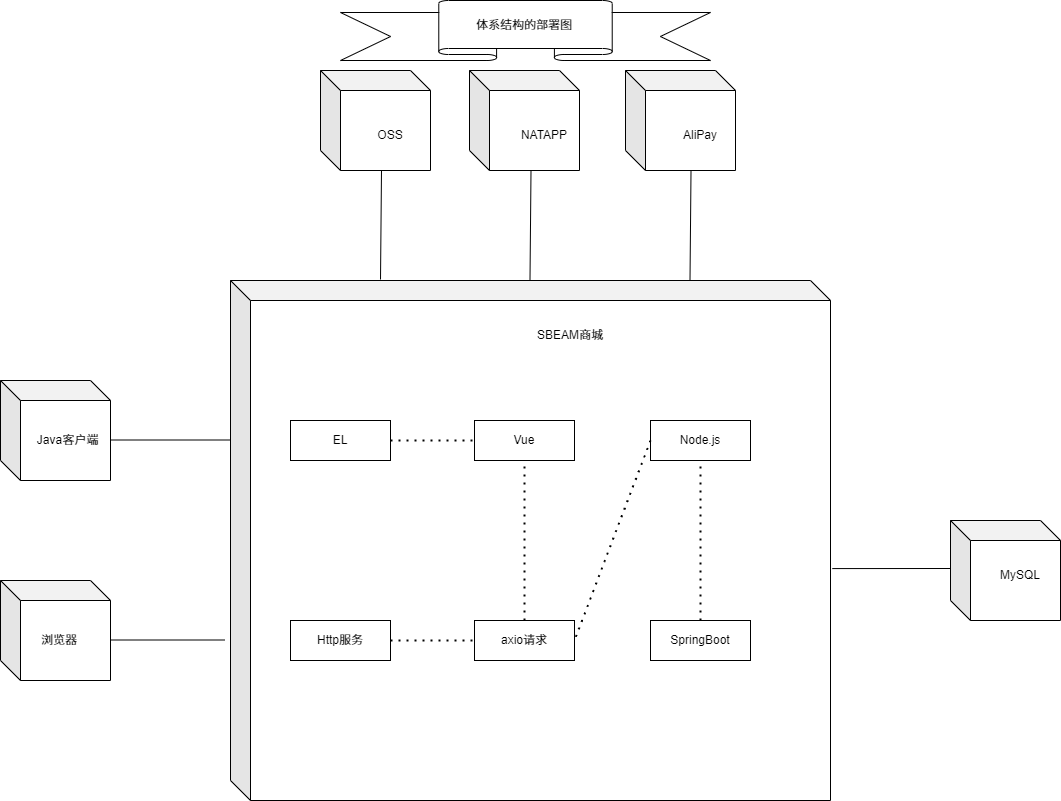

The diagram above was exported from draw.io. Its source (the exported page's mxGraphModel, read from the mxfile embedded in the PNG):
<mxGraphModel dx="2165" dy="1989" grid="1" gridSize="10" guides="1" tooltips="1" connect="1" arrows="1" fold="1" page="1" pageScale="1" pageWidth="827" pageHeight="1169" math="0" shadow="0">
  <root>
    <mxCell id="0" />
    <mxCell id="1" parent="0" />
    <mxCell id="4a5bdP1wSf8N1KHF2W9y-1" value="" style="shape=cube;whiteSpace=wrap;html=1;boundedLbl=1;backgroundOutline=1;darkOpacity=0.05;darkOpacity2=0.1;rotation=0;" parent="1" vertex="1">
      <mxGeometry x="-60" y="160" width="110" height="100" as="geometry" />
    </mxCell>
    <mxCell id="4a5bdP1wSf8N1KHF2W9y-3" value="" style="shape=cube;whiteSpace=wrap;html=1;boundedLbl=1;backgroundOutline=1;darkOpacity=0.05;darkOpacity2=0.1;" parent="1" vertex="1">
      <mxGeometry x="170" y="60" width="600" height="520" as="geometry" />
    </mxCell>
    <mxCell id="4a5bdP1wSf8N1KHF2W9y-4" value="" style="shape=cube;whiteSpace=wrap;html=1;boundedLbl=1;backgroundOutline=1;darkOpacity=0.05;darkOpacity2=0.1;rotation=0;" parent="1" vertex="1">
      <mxGeometry x="890" y="300" width="110" height="100" as="geometry" />
    </mxCell>
    <mxCell id="4a5bdP1wSf8N1KHF2W9y-5" value="" style="shape=cube;whiteSpace=wrap;html=1;boundedLbl=1;backgroundOutline=1;darkOpacity=0.05;darkOpacity2=0.1;rotation=0;" parent="1" vertex="1">
      <mxGeometry x="260" y="-150" width="110" height="100" as="geometry" />
    </mxCell>
    <mxCell id="4a5bdP1wSf8N1KHF2W9y-6" value="" style="shape=cube;whiteSpace=wrap;html=1;boundedLbl=1;backgroundOutline=1;darkOpacity=0.05;darkOpacity2=0.1;rotation=0;" parent="1" vertex="1">
      <mxGeometry x="565" y="-150" width="110" height="100" as="geometry" />
    </mxCell>
    <mxCell id="4a5bdP1wSf8N1KHF2W9y-7" value="Java客户端" style="text;html=1;align=center;verticalAlign=middle;whiteSpace=wrap;rounded=0;" parent="1" vertex="1">
      <mxGeometry x="-25" y="205" width="65" height="30" as="geometry" />
    </mxCell>
    <mxCell id="4a5bdP1wSf8N1KHF2W9y-8" value="Web浏览器" style="text;html=1;align=center;verticalAlign=middle;whiteSpace=wrap;rounded=0;" parent="1" vertex="1">
      <mxGeometry x="-30" y="405" width="70" height="30" as="geometry" />
    </mxCell>
    <mxCell id="4a5bdP1wSf8N1KHF2W9y-9" value="MySQL" style="text;html=1;align=center;verticalAlign=middle;whiteSpace=wrap;rounded=0;" parent="1" vertex="1">
      <mxGeometry x="930" y="340" width="60" height="30" as="geometry" />
    </mxCell>
    <mxCell id="4a5bdP1wSf8N1KHF2W9y-10" value="OSS" style="text;html=1;align=center;verticalAlign=middle;whiteSpace=wrap;rounded=0;" parent="1" vertex="1">
      <mxGeometry x="300" y="-100" width="60" height="30" as="geometry" />
    </mxCell>
    <mxCell id="4a5bdP1wSf8N1KHF2W9y-11" value="AliPay" style="text;html=1;align=center;verticalAlign=middle;whiteSpace=wrap;rounded=0;" parent="1" vertex="1">
      <mxGeometry x="610" y="-100" width="60" height="30" as="geometry" />
    </mxCell>
    <mxCell id="4a5bdP1wSf8N1KHF2W9y-14" value="" style="endArrow=none;html=1;rounded=0;exitX=0;exitY=0;exitDx=110;exitDy=60;exitPerimeter=0;" parent="1" edge="1">
      <mxGeometry width="50" height="50" relative="1" as="geometry">
        <mxPoint x="50" y="219.5" as="sourcePoint" />
        <mxPoint x="169" y="219.5" as="targetPoint" />
      </mxGeometry>
    </mxCell>
    <mxCell id="4a5bdP1wSf8N1KHF2W9y-15" value="" style="endArrow=none;html=1;rounded=0;exitX=0;exitY=0;exitDx=110;exitDy=60;exitPerimeter=0;" parent="1" edge="1">
      <mxGeometry width="50" height="50" relative="1" as="geometry">
        <mxPoint x="45" y="419.5" as="sourcePoint" />
        <mxPoint x="164" y="419.5" as="targetPoint" />
      </mxGeometry>
    </mxCell>
    <mxCell id="4a5bdP1wSf8N1KHF2W9y-16" value="" style="endArrow=none;html=1;rounded=0;exitX=1.003;exitY=0.554;exitDx=0;exitDy=0;exitPerimeter=0;entryX=0;entryY=0.48;entryDx=0;entryDy=0;entryPerimeter=0;" parent="1" source="4a5bdP1wSf8N1KHF2W9y-3" target="4a5bdP1wSf8N1KHF2W9y-4" edge="1">
      <mxGeometry width="50" height="50" relative="1" as="geometry">
        <mxPoint x="830" y="349.5" as="sourcePoint" />
        <mxPoint x="949" y="349.5" as="targetPoint" />
      </mxGeometry>
    </mxCell>
    <mxCell id="4a5bdP1wSf8N1KHF2W9y-19" value="SBEAM商城" style="text;html=1;align=center;verticalAlign=middle;whiteSpace=wrap;rounded=0;" parent="1" vertex="1">
      <mxGeometry x="460" y="100" width="100" height="30" as="geometry" />
    </mxCell>
    <mxCell id="4a5bdP1wSf8N1KHF2W9y-20" value="Node.js" style="whiteSpace=wrap;html=1;align=center;" parent="1" vertex="1">
      <mxGeometry x="590" y="200" width="100" height="40" as="geometry" />
    </mxCell>
    <mxCell id="4a5bdP1wSf8N1KHF2W9y-21" value="EL" style="whiteSpace=wrap;html=1;align=center;" parent="1" vertex="1">
      <mxGeometry x="230" y="200" width="100" height="40" as="geometry" />
    </mxCell>
    <mxCell id="4a5bdP1wSf8N1KHF2W9y-22" value="Vue" style="whiteSpace=wrap;html=1;align=center;" parent="1" vertex="1">
      <mxGeometry x="414" y="200" width="100" height="40" as="geometry" />
    </mxCell>
    <mxCell id="4a5bdP1wSf8N1KHF2W9y-23" value="SpringBoot" style="whiteSpace=wrap;html=1;align=center;" parent="1" vertex="1">
      <mxGeometry x="590" y="400" width="100" height="40" as="geometry" />
    </mxCell>
    <mxCell id="4a5bdP1wSf8N1KHF2W9y-24" value="Http服务" style="whiteSpace=wrap;html=1;align=center;" parent="1" vertex="1">
      <mxGeometry x="230" y="400" width="100" height="40" as="geometry" />
    </mxCell>
    <mxCell id="4a5bdP1wSf8N1KHF2W9y-25" value="" style="shape=cube;whiteSpace=wrap;html=1;boundedLbl=1;backgroundOutline=1;darkOpacity=0.05;darkOpacity2=0.1;rotation=0;" parent="1" vertex="1">
      <mxGeometry x="409" y="-150" width="110" height="100" as="geometry" />
    </mxCell>
    <mxCell id="4a5bdP1wSf8N1KHF2W9y-26" value="" style="endArrow=none;html=1;rounded=0;entryX=0;entryY=0;entryDx=65;entryDy=100;entryPerimeter=0;exitX=0.764;exitY=-0.002;exitDx=0;exitDy=0;exitPerimeter=0;" parent="1" edge="1">
      <mxGeometry width="50" height="50" relative="1" as="geometry">
        <mxPoint x="469.5" y="59" as="sourcePoint" />
        <mxPoint x="470.5" y="-50" as="targetPoint" />
      </mxGeometry>
    </mxCell>
    <mxCell id="4a5bdP1wSf8N1KHF2W9y-27" value="NATAPP" style="text;html=1;align=center;verticalAlign=middle;whiteSpace=wrap;rounded=0;" parent="1" vertex="1">
      <mxGeometry x="454" y="-100" width="60" height="30" as="geometry" />
    </mxCell>
    <mxCell id="4a5bdP1wSf8N1KHF2W9y-28" value="" style="endArrow=none;dashed=1;html=1;dashPattern=1 3;strokeWidth=2;rounded=0;exitX=1;exitY=0.5;exitDx=0;exitDy=0;entryX=0;entryY=0.5;entryDx=0;entryDy=0;" parent="1" source="4a5bdP1wSf8N1KHF2W9y-21" target="4a5bdP1wSf8N1KHF2W9y-22" edge="1">
      <mxGeometry width="50" height="50" relative="1" as="geometry">
        <mxPoint x="420" y="510" as="sourcePoint" />
        <mxPoint x="470" y="460" as="targetPoint" />
      </mxGeometry>
    </mxCell>
    <mxCell id="4a5bdP1wSf8N1KHF2W9y-29" value="axio请求" style="whiteSpace=wrap;html=1;align=center;" parent="1" vertex="1">
      <mxGeometry x="414" y="400" width="100" height="40" as="geometry" />
    </mxCell>
    <mxCell id="4a5bdP1wSf8N1KHF2W9y-30" value="" style="endArrow=none;dashed=1;html=1;dashPattern=1 3;strokeWidth=2;rounded=0;exitX=1;exitY=0.5;exitDx=0;exitDy=0;entryX=0;entryY=0.5;entryDx=0;entryDy=0;" parent="1" source="4a5bdP1wSf8N1KHF2W9y-24" target="4a5bdP1wSf8N1KHF2W9y-29" edge="1">
      <mxGeometry width="50" height="50" relative="1" as="geometry">
        <mxPoint x="420" y="510" as="sourcePoint" />
        <mxPoint x="470" y="460" as="targetPoint" />
      </mxGeometry>
    </mxCell>
    <mxCell id="4a5bdP1wSf8N1KHF2W9y-31" value="" style="endArrow=none;dashed=1;html=1;dashPattern=1 3;strokeWidth=2;rounded=0;entryX=0.5;entryY=1;entryDx=0;entryDy=0;" parent="1" source="4a5bdP1wSf8N1KHF2W9y-29" target="4a5bdP1wSf8N1KHF2W9y-22" edge="1">
      <mxGeometry width="50" height="50" relative="1" as="geometry">
        <mxPoint x="420" y="510" as="sourcePoint" />
        <mxPoint x="470" y="460" as="targetPoint" />
      </mxGeometry>
    </mxCell>
    <mxCell id="4a5bdP1wSf8N1KHF2W9y-32" value="" style="endArrow=none;dashed=1;html=1;dashPattern=1 3;strokeWidth=2;rounded=0;entryX=1;entryY=0.5;entryDx=0;entryDy=0;exitX=0;exitY=0.5;exitDx=0;exitDy=0;" parent="1" source="4a5bdP1wSf8N1KHF2W9y-20" target="4a5bdP1wSf8N1KHF2W9y-29" edge="1">
      <mxGeometry width="50" height="50" relative="1" as="geometry">
        <mxPoint x="420" y="510" as="sourcePoint" />
        <mxPoint x="470" y="460" as="targetPoint" />
      </mxGeometry>
    </mxCell>
    <mxCell id="4a5bdP1wSf8N1KHF2W9y-33" value="" style="endArrow=none;dashed=1;html=1;dashPattern=1 3;strokeWidth=2;rounded=0;entryX=0.5;entryY=1;entryDx=0;entryDy=0;" parent="1" source="4a5bdP1wSf8N1KHF2W9y-23" target="4a5bdP1wSf8N1KHF2W9y-20" edge="1">
      <mxGeometry width="50" height="50" relative="1" as="geometry">
        <mxPoint x="420" y="510" as="sourcePoint" />
        <mxPoint x="470" y="460" as="targetPoint" />
      </mxGeometry>
    </mxCell>
    <mxCell id="4a5bdP1wSf8N1KHF2W9y-34" value="" style="endArrow=none;html=1;rounded=0;entryX=0;entryY=0;entryDx=65;entryDy=100;entryPerimeter=0;exitX=0.764;exitY=-0.002;exitDx=0;exitDy=0;exitPerimeter=0;" parent="1" edge="1">
      <mxGeometry width="50" height="50" relative="1" as="geometry">
        <mxPoint x="320" y="59" as="sourcePoint" />
        <mxPoint x="321" y="-50" as="targetPoint" />
      </mxGeometry>
    </mxCell>
    <mxCell id="4a5bdP1wSf8N1KHF2W9y-2" value="" style="shape=cube;whiteSpace=wrap;html=1;boundedLbl=1;backgroundOutline=1;darkOpacity=0.05;darkOpacity2=0.1;rotation=0;" parent="1" vertex="1">
      <mxGeometry x="-60" y="360" width="110" height="100" as="geometry" />
    </mxCell>
    <mxCell id="4a5bdP1wSf8N1KHF2W9y-35" value="" style="endArrow=none;html=1;rounded=0;entryX=0;entryY=0;entryDx=65;entryDy=100;entryPerimeter=0;exitX=0.764;exitY=-0.002;exitDx=0;exitDy=0;exitPerimeter=0;" parent="1" edge="1">
      <mxGeometry width="50" height="50" relative="1" as="geometry">
        <mxPoint x="629.5" y="60" as="sourcePoint" />
        <mxPoint x="630.5" y="-49" as="targetPoint" />
      </mxGeometry>
    </mxCell>
    <mxCell id="4a5bdP1wSf8N1KHF2W9y-36" value="浏览器" style="text;strokeColor=none;fillColor=none;align=left;verticalAlign=middle;spacingLeft=4;spacingRight=4;overflow=hidden;points=[[0,0.5],[1,0.5]];portConstraint=eastwest;rotatable=0;whiteSpace=wrap;html=1;" parent="1" vertex="1">
      <mxGeometry x="-25" y="405" width="80" height="30" as="geometry" />
    </mxCell>
    <mxCell id="4a5bdP1wSf8N1KHF2W9y-37" value="" style="verticalLabelPosition=bottom;verticalAlign=top;html=1;shape=mxgraph.basic.banner" parent="1" vertex="1">
      <mxGeometry x="280" y="-220" width="370" height="60" as="geometry" />
    </mxCell>
    <mxCell id="4a5bdP1wSf8N1KHF2W9y-38" value="体系结构的部署图" style="text;html=1;align=center;verticalAlign=middle;whiteSpace=wrap;rounded=0;" parent="1" vertex="1">
      <mxGeometry x="414" y="-210" width="100" height="30" as="geometry" />
    </mxCell>
  </root>
</mxGraphModel>